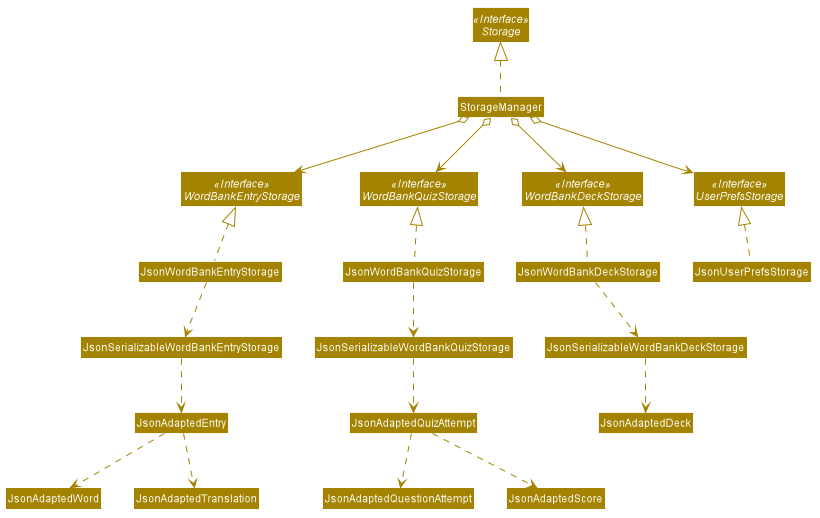

The diagram above was rendered by PlantUML. Its source (embedded in the PNG):
@startuml








skinparam BackgroundColor #FFFFFFF

skinparam Shadowing false

skinparam Class {
    FontColor #FFFFFF
    BorderThickness 1
    BorderColor #FFFFFF
    StereotypeFontColor #FFFFFF
    FontName Arial
}

skinparam Actor {
    BorderColor #000000
    Color #000000
    FontName Arial
}

skinparam Sequence {
    MessageAlign center
    BoxFontSize 15
    BoxPadding 0
    BoxFontColor #FFFFFF
    FontName Arial
}

skinparam Participant {
    FontColor #FFFFFFF
    Padding 20
}

skinparam MinClassWidth 50
skinparam ParticipantPadding 10
skinparam Shadowing false
skinparam DefaultTextAlignment center
skinparam packageStyle Rectangle

hide footbox
hide members
hide circle
skinparam arrowThickness 1.1
skinparam arrowColor #A38300
skinparam classBackgroundColor #A38300

Interface Storage <<Interface>>
Interface UserPrefsStorage <<Interface>>
Interface WordBankDeckStorage <<Interface>>
Interface WordBankQuizStorage <<Interface>>
Interface WordBankEntryStorage <<Interface>>

Class StorageManager
Class JsonUserPrefsStorage
Class JsonWordBankDeckStorage

StorageManager .up.|> Storage
StorageManager o--> UserPrefsStorage
StorageManager o--> WordBankDeckStorage
StorageManager o--> WordBankEntryStorage
StorageManager o--> WordBankQuizStorage

JsonUserPrefsStorage .up.|> UserPrefsStorage

JsonWordBankDeckStorage .up.|> WordBankDeckStorage
JsonWordBankDeckStorage .down.> JsonSerializableWordBankDeckStorage
JsonSerializableWordBankDeckStorage ..> JsonAdaptedDeck

JsonWordBankQuizStorage .up.|> WordBankQuizStorage
JsonWordBankQuizStorage .down.> JsonSerializableWordBankQuizStorage
JsonSerializableWordBankQuizStorage ..> JsonAdaptedQuizAttempt
JsonAdaptedQuizAttempt ..> JsonAdaptedQuestionAttempt
JsonAdaptedQuizAttempt ..> JsonAdaptedScore

JsonWordBankEntryStorage .up.|> WordBankEntryStorage
JsonWordBankEntryStorage .down.> JsonSerializableWordBankEntryStorage
JsonSerializableWordBankEntryStorage ..> JsonAdaptedEntry
JsonAdaptedEntry ..> JsonAdaptedWord
JsonAdaptedEntry ..> JsonAdaptedTranslation



@enduml